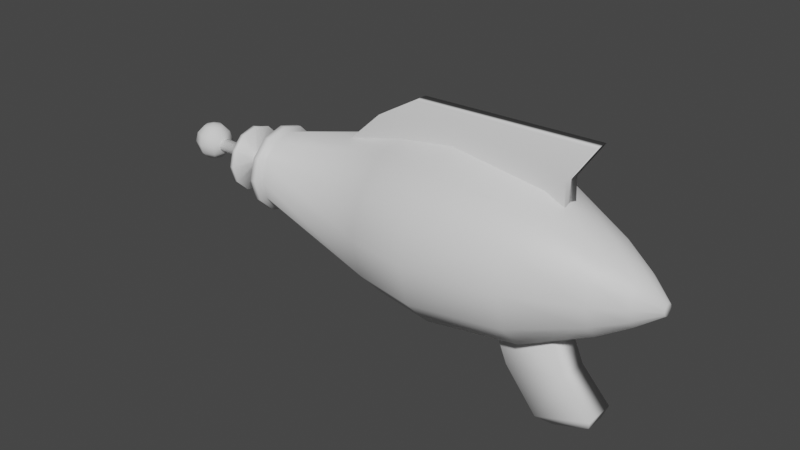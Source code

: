 # Source: gun_Mesh.blend  (saved by Blender 2.93.21; exported with 4.5.12 LTS)
import bpy
from mathutils import Matrix  # noqa: F401  (used for matrix-valued properties, if any)

bpy.ops.wm.read_factory_settings(use_empty=True)
scene = bpy.context.scene
scene.name = 'Scene'

# ---- collections
col_collection = bpy.data.collections.new('Collection'); scene.collection.children.link(col_collection)

# ---- materials (node trees are filled in below, after node groups)
mat_material_001 = bpy.data.materials.new('Material.001')
mat_material_001.use_transparent_shadow = False
mat_material_002 = bpy.data.materials.new('Material.002')
mat_material_002.use_transparent_shadow = False
mat_material_004 = bpy.data.materials.new('Material.004')
mat_material_004.use_transparent_shadow = False
mat_material_005 = bpy.data.materials.new('Material.005')
mat_material_005.use_transparent_shadow = False
mat_material_006 = bpy.data.materials.new('Material.006')
mat_material_006.use_transparent_shadow = False

# ---- material node trees
mat_material_001.use_nodes = True; mat_material_001.node_tree.nodes.clear()
_N = mat_material_001.node_tree.nodes; _L = mat_material_001.node_tree.links
n0 = _N.new('ShaderNodeBsdfPrincipled'); n0.name = 'Principled BSDF'; n0.location = (10, 300)
n0.distribution = 'GGX'
n0.subsurface_method = 'BURLEY'
n0.inputs[3].default_value = 1.45
n0.inputs[27].default_value = (0.0, 0.0, 0.0, 1.0)
n0.inputs[28].default_value = 1.0
n1 = _N.new('ShaderNodeOutputMaterial'); n1.name = 'Material Output'; n1.location = (300, 300)
_L.new(n0.outputs[0], n1.inputs[0])
n1.is_active_output = True
mat_material_002.use_nodes = True; mat_material_002.node_tree.nodes.clear()
_N = mat_material_002.node_tree.nodes; _L = mat_material_002.node_tree.links
n0 = _N.new('ShaderNodeBsdfPrincipled'); n0.name = 'Principled BSDF'; n0.location = (10, 300)
n0.distribution = 'GGX'
n0.subsurface_method = 'BURLEY'
n0.inputs[3].default_value = 1.45
n0.inputs[27].default_value = (0.0, 0.0, 0.0, 1.0)
n0.inputs[28].default_value = 1.0
n1 = _N.new('ShaderNodeOutputMaterial'); n1.name = 'Material Output'; n1.location = (300, 300)
_L.new(n0.outputs[0], n1.inputs[0])
n1.is_active_output = True
mat_material_004.use_nodes = True; mat_material_004.node_tree.nodes.clear()
_N = mat_material_004.node_tree.nodes; _L = mat_material_004.node_tree.links
n0 = _N.new('ShaderNodeBsdfPrincipled'); n0.name = 'Principled BSDF'; n0.location = (10, 300)
n0.distribution = 'GGX'
n0.subsurface_method = 'BURLEY'
n0.inputs[3].default_value = 1.45
n0.inputs[27].default_value = (0.0, 0.0, 0.0, 1.0)
n0.inputs[28].default_value = 1.0
n1 = _N.new('ShaderNodeOutputMaterial'); n1.name = 'Material Output'; n1.location = (300, 300)
_L.new(n0.outputs[0], n1.inputs[0])
n1.is_active_output = True
mat_material_005.use_nodes = True; mat_material_005.node_tree.nodes.clear()
_N = mat_material_005.node_tree.nodes; _L = mat_material_005.node_tree.links
n0 = _N.new('ShaderNodeBsdfPrincipled'); n0.name = 'Principled BSDF'; n0.location = (10, 300)
n0.distribution = 'GGX'
n0.subsurface_method = 'BURLEY'
n0.inputs[3].default_value = 1.45
n0.inputs[27].default_value = (0.0, 0.0, 0.0, 1.0)
n0.inputs[28].default_value = 1.0
n1 = _N.new('ShaderNodeOutputMaterial'); n1.name = 'Material Output'; n1.location = (300, 300)
_L.new(n0.outputs[0], n1.inputs[0])
n1.is_active_output = True
mat_material_006.use_nodes = True; mat_material_006.node_tree.nodes.clear()
_N = mat_material_006.node_tree.nodes; _L = mat_material_006.node_tree.links
n0 = _N.new('ShaderNodeBsdfPrincipled'); n0.name = 'Principled BSDF'; n0.location = (10, 300)
n0.distribution = 'GGX'
n0.subsurface_method = 'BURLEY'
n0.inputs[3].default_value = 1.45
n0.inputs[27].default_value = (0.0, 0.0, 0.0, 1.0)
n0.inputs[28].default_value = 1.0
n1 = _N.new('ShaderNodeOutputMaterial'); n1.name = 'Material Output'; n1.location = (300, 300)
_L.new(n0.outputs[0], n1.inputs[0])
n1.is_active_output = True

# ---- world
world_world = bpy.data.worlds.new('World'); scene.world = world_world
world_world.use_nodes = True; world_world.node_tree.nodes.clear()
_N = world_world.node_tree.nodes; _L = world_world.node_tree.links
n0 = _N.new('ShaderNodeOutputWorld'); n0.name = 'World Output'; n0.location = (300, 300)
n1 = _N.new('ShaderNodeBackground'); n1.name = 'Background'; n1.location = (10, 300)
n1.inputs[0].default_value = (0.05088, 0.05088, 0.05088, 1.0)
_L.new(n1.outputs[0], n0.inputs[0])
n0.is_active_output = True
world_world.color = (0.05088, 0.05088, 0.05088)
world_world.use_sun_shadow = False
world_world.sun_shadow_jitter_overblur = 0.0

# ---- meshes
me_cylinder = bpy.data.meshes.new('Cylinder')
me_cylinder.from_pydata([(-0.4628, 0.7588, 0.0), (-0.8019, 0.4381, 0.0), (-0.926, 7.81e-09, 0.0), (-0.8019, -0.4381, 0.0), (-0.4628, -0.7588, 0.0), (0.0003342, -0.8762, 0.0), (0.4635, -0.7588, 0.0), (0.8026, -0.4381, 0.0), (0.9267, -4.094e-08, 0.0), (0.8026, 0.4381, 0.0), (0.4635, 0.7588, 0.0), (0.0003343, 0.8762, 0.0), (0.0003343, 0.791, -0.6423), (0.4185, 0.685, -0.6423), (0.3934, 0.6439, 1.0), (0.0003343, 0.7435, 1.0), (0.7245, 0.3955, -0.6423), (0.6811, 0.3718, 1.0), (0.8366, -3.721e-08, -0.6423), (0.7864, -3.514e-08, 1.0), (0.7245, -0.3955, -0.6423), (0.6811, -0.3718, 1.0), (0.4185, -0.685, -0.6423), (0.3934, -0.6439, 1.0), (0.0003342, -0.791, -0.6423), (0.0003342, -0.7435, 1.0), (-0.4178, -0.685, -0.6423), (-0.3927, -0.6439, 1.0), (-0.7239, -0.3955, -0.6423), (-0.6804, -0.3718, 1.0), (-0.8359, 6.794e-09, -0.6423), (-0.7857, 6.228e-09, 1.0), (-0.7239, 0.3955, -0.6423), (-0.6804, 0.3718, 1.0), (-0.4178, 0.685, -0.6423), (-0.3927, 0.6439, 1.0), (-0.4073, -0.2351, -2.281), (0.0003342, 0.4023, -2.245), (0.0003343, 0.4312, 1.681), (0.213, 0.3484, -2.245), (-2.097e-08, 0.4703, -2.342), (0.2283, 0.3735, 1.681), (0.3687, 0.2011, -2.245), (0.2351, 0.4073, -2.342), (0.3952, 0.2156, 1.681), (0.4256, 5.269e-09, -2.245), (-0.2351, -0.4073, -2.342), (0.4562, -2.541e-09, 1.681), (0.3687, -0.2011, -2.245), (-0.2351, -0.4073, -2.281), (0.3952, -0.2156, 1.681), (0.213, -0.3484, -2.245), (-1.175e-07, -0.4703, -2.281), (0.2283, -0.3735, 1.681), (0.0003341, -0.4023, -2.245), (0.2351, -0.4073, -2.281), (0.0003342, -0.4312, 1.681), (-0.2123, -0.3484, -2.245), (0.4073, -0.2351, -2.281), (-0.2276, -0.3735, 1.681), (-0.368, -0.2011, -2.245), (0.4703, 1.1e-08, -2.281), (-0.3945, -0.2156, 1.681), (-0.425, 2.214e-08, -2.245), (0.4073, 0.2351, -2.281), (-0.4556, 1.602e-08, 1.681), (-0.368, 0.2011, -2.245), (0.2351, 0.4073, -2.281), (-0.3945, 0.2156, 1.681), (-0.2123, 0.3484, -2.245), (-1.637e-08, 0.4703, -2.281), (-0.2276, 0.3735, 1.681), (0.008933, 0.05924, 2.221), (0.0003343, 0.2441, 1.983), (0.04025, 0.05131, 2.221), (0.1294, 0.2114, 1.983), (0.06317, 0.02962, 2.221), (0.2239, 0.1221, 1.983), (0.07157, -1.546e-09, 2.221), (0.2584, 1.052e-09, 1.983), (0.06317, -0.02962, 2.221), (0.2239, -0.1221, 1.983), (0.04025, -0.05131, 2.221), (0.1294, -0.2114, 1.983), (0.008933, -0.05924, 2.221), (0.0003343, -0.2441, 1.983), (-0.02238, -0.05131, 2.221), (-0.1287, -0.2114, 1.983), (-0.04531, -0.02962, 2.221), (-0.2232, -0.1221, 1.983), (-0.0537, 9.533e-09, 2.221), (-0.2578, 4.529e-09, 1.983), (-0.04531, 0.02962, 2.221), (-0.2232, 0.1221, 1.983), (-0.02238, 0.05131, 2.221), (-0.1287, 0.2114, 1.983), (-1.869e-08, 0.0886, -2.359), (-3.071e-08, 0.43, -2.361), (0.215, 0.3724, -2.361), (0.0443, 0.07673, -2.359), (0.3724, 0.215, -2.361), (0.07673, 0.0443, -2.359), (0.43, 8.531e-09, -2.361), (0.0886, -4.363e-09, -2.359), (0.3724, -0.215, -2.361), (0.07673, -0.0443, -2.359), (0.215, -0.3724, -2.361), (0.0443, -0.07673, -2.359), (-1.232e-07, -0.43, -2.361), (-4.475e-08, -0.0886, -2.359), (-0.215, -0.3724, -2.361), (-0.0443, -0.07673, -2.359), (-0.3724, -0.215, -2.361), (-0.07673, -0.0443, -2.359), (-0.43, 2.656e-08, -2.361), (-0.0886, -3.122e-09, -2.359), (-0.3724, 0.215, -2.361), (-0.07673, 0.0443, -2.359), (-0.215, 0.3724, -2.361), (-0.0443, 0.07673, -2.359), (-1.221e-07, -0.4703, -2.342), (-0.2351, 0.4073, -2.281), (-0.2351, 0.4073, -2.342), (-0.4703, 3.072e-08, -2.281), (0.2351, -0.4073, -2.342), (-0.4073, 0.2351, -2.281), (-0.4073, 0.2351, -2.342), (0.4073, -0.2351, -2.342), (-0.4073, -0.2351, -2.342), (-0.4703, 3.072e-08, -2.342), (0.4073, 0.2351, -2.342), (0.4703, 1.1e-08, -2.342), (0.0443, 0.07673, -2.774), (3.101e-07, 0.0886, -2.774), (0.07673, 0.0443, -2.774), (0.0886, -4.363e-09, -2.774), (0.07673, -0.0443, -2.774), (0.0443, -0.07673, -2.774), (2.84e-07, -0.0886, -2.774), (-0.0443, -0.07673, -2.774), (-0.07673, -0.0443, -2.774), (-0.0886, -3.122e-09, -2.774), (-0.07673, 0.0443, -2.774), (-0.0443, 0.07673, -2.774), (-0.07673, -0.0443, -2.72), (-0.0443, -0.07673, -2.72), (2.414e-07, -0.0886, -2.72), (2.674e-07, 0.0886, -2.72), (-0.0443, 0.07673, -2.72), (0.0443, -0.07673, -2.72), (0.07673, -0.0443, -2.72), (0.0886, -4.363e-09, -2.72), (0.07673, 0.0443, -2.72), (-0.07673, 0.0443, -2.72), (0.0443, 0.07673, -2.72), (-0.0886, -3.122e-09, -2.72), (0.1843, 0.3116, -2.771), (0.003185, 0.3602, -2.771), (0.3169, 0.1791, -2.771), (0.3654, -0.002051, -2.771), (0.3169, -0.1832, -2.771), (0.1843, -0.3157, -2.771), (0.003185, -0.3643, -2.771), (-0.1779, -0.3157, -2.771), (-0.3105, -0.1832, -2.771), (-0.359, -0.002051, -2.771), (-0.3043, 0.1586, -2.774), (-0.1779, 0.3116, -2.771), (-0.3105, -0.1832, -2.723), (0.003185, 0.3602, -2.723), (-0.1779, -0.3157, -2.723), (0.003185, -0.3643, -2.723), (-0.1779, 0.3116, -2.723), (0.1843, -0.3157, -2.723), (0.3169, -0.1832, -2.723), (0.3654, -0.002051, -2.723), (0.3169, 0.1791, -2.723), (-0.3105, 0.1791, -2.723), (0.1843, 0.3116, -2.723), (-0.359, -0.002051, -2.723), (0.03469, 0.06008, -3.408), (-0.000703, -0.001218, -3.476), (0.02995, 0.05187, -3.442), (0.01699, 0.02943, -3.467), (2.834e-07, -0.001406, -3.476), (2.732e-07, 0.06938, -3.408), (2.779e-07, 0.03398, -3.467), (2.742e-07, 0.05989, -3.442), (0.06008, 0.03469, -3.408), (-0.001218, -0.0007033, -3.476), (0.05187, 0.02995, -3.442), (0.02943, 0.01699, -3.467), (0.06938, -5.909e-09, -3.408), (-0.001406, -1.708e-08, -3.476), (0.05989, -7.232e-09, -3.442), (0.03398, -1.143e-08, -3.467), (0.06008, -0.03469, -3.408), (-0.001218, 0.0007032, -3.476), (0.05187, -0.02995, -3.442), (0.02943, -0.01699, -3.467), (0.03469, -0.06008, -3.408), (-0.000703, 0.001218, -3.476), (0.02995, -0.05187, -3.442), (0.01699, -0.02943, -3.467), (2.528e-07, -0.06938, -3.408), (2.907e-07, 0.001406, -3.476), (2.578e-07, -0.05989, -3.442), (2.717e-07, -0.03398, -3.467), (-0.03469, -0.06008, -3.408), (0.0007036, 0.001218, -3.476), (-0.02995, -0.05187, -3.442), (-0.01699, -0.02943, -3.467), (-0.06008, -0.03469, -3.408), (0.001218, 0.0007033, -3.476), (-0.05187, -0.02995, -3.442), (-0.02943, -0.01699, -3.467), (-0.06938, -4.937e-09, -3.408), (0.001407, 3.342e-09, -3.476), (-0.05989, -3.768e-09, -3.442), (-0.03398, -8.514e-10, -3.467), (-0.06008, 0.03469, -3.408), (0.001218, -0.0007032, -3.476), (-0.05187, 0.02995, -3.442), (-0.02943, 0.01699, -3.467), (-0.03469, 0.06008, -3.408), (0.0007035, -0.001218, -3.476), (-0.02995, 0.05187, -3.442), (-0.01699, 0.02943, -3.467)], [], [(11, 15, 14, 10), (10, 14, 17, 9), (9, 17, 19, 8), (8, 19, 21, 7), (7, 21, 23, 6), (6, 23, 25, 5), (5, 25, 27, 4), (4, 27, 29, 3), (71, 38, 15, 35), (1, 33, 35, 0), (0, 35, 15, 11), (37, 69, 34, 12), (49, 36, 128, 46), (44, 41, 75, 77), (41, 44, 17, 14), (45, 42, 16, 18), (44, 47, 19, 17), (48, 45, 18, 20), (47, 50, 21, 19), (51, 48, 20, 22), (50, 53, 23, 21), (54, 51, 22, 24), (53, 56, 25, 23), (57, 54, 24, 26), (56, 59, 27, 25), (60, 57, 26, 28), (59, 62, 29, 27), (63, 60, 28, 30), (62, 65, 31, 29), (66, 63, 30, 32), (65, 68, 33, 31), (69, 66, 32, 34), (68, 71, 35, 33), (34, 0, 11, 12), (38, 41, 14, 15), (42, 39, 13, 16), (66, 69, 121, 125), (74, 72, 94, 92, 90, 88, 86, 84, 82, 80, 78, 76), (60, 63, 123, 36), (47, 44, 77, 79), (118, 116, 126, 122), (50, 47, 79, 81), (54, 57, 49, 52), (53, 50, 81, 83), (108, 106, 124, 120), (56, 53, 83, 85), (98, 97, 40, 43), (59, 56, 85, 87), (48, 51, 55, 58), (62, 59, 87, 89), (42, 45, 61, 64), (65, 62, 89, 91), (112, 110, 46, 128), (68, 65, 91, 93), (102, 100, 130, 131), (71, 68, 93, 95), (37, 39, 67, 70), (69, 37, 70, 121), (41, 38, 73, 75), (39, 37, 12, 13), (32, 1, 0, 34), (30, 2, 1, 32), (28, 3, 2, 30), (26, 4, 3, 28), (24, 5, 4, 26), (22, 6, 5, 24), (20, 7, 6, 22), (18, 8, 7, 20), (16, 9, 8, 18), (13, 10, 9, 16), (12, 11, 10, 13), (72, 74, 75, 73), (74, 76, 77, 75), (76, 78, 79, 77), (78, 80, 81, 79), (80, 82, 83, 81), (82, 84, 85, 83), (84, 86, 87, 85), (86, 88, 89, 87), (88, 90, 91, 89), (90, 92, 93, 91), (92, 94, 95, 93), (94, 72, 73, 95), (38, 71, 95, 73), (136, 135, 159, 160), (97, 98, 99, 96), (98, 100, 101, 99), (100, 102, 103, 101), (102, 104, 105, 103), (104, 106, 107, 105), (106, 108, 109, 107), (108, 110, 111, 109), (110, 112, 113, 111), (112, 114, 115, 113), (114, 116, 117, 115), (116, 118, 119, 117), (118, 97, 96, 119), (67, 64, 130, 43), (52, 49, 46, 120), (70, 67, 43, 40), (121, 70, 40, 122), (55, 52, 120, 124), (125, 121, 122, 126), (58, 55, 124, 127), (123, 125, 126, 129), (61, 58, 127, 131), (36, 123, 129, 128), (64, 61, 131, 130), (104, 102, 131, 127), (114, 112, 128, 129), (39, 42, 64, 67), (100, 98, 43, 130), (45, 48, 58, 61), (110, 108, 120, 46), (97, 118, 122, 40), (51, 54, 52, 55), (57, 60, 36, 49), (106, 104, 127, 124), (116, 114, 129, 126), (63, 66, 125, 123), (136, 137, 200, 196), (153, 148, 172, 177), (143, 142, 166, 167), (145, 144, 168, 170), (135, 134, 158, 159), (154, 152, 176, 178), (142, 141, 165, 166), (146, 145, 170, 171), (134, 132, 156, 158), (155, 153, 177, 179), (141, 140, 164, 165), (148, 147, 169, 172), (113, 115, 155, 144), (96, 99, 154, 147), (115, 117, 153, 155), (99, 101, 152, 154), (117, 119, 148, 153), (101, 103, 151, 152), (103, 105, 150, 151), (105, 107, 149, 150), (107, 109, 146, 149), (119, 96, 147, 148), (109, 111, 145, 146), (111, 113, 144, 145), (170, 168, 164, 163), (171, 170, 163, 162), (172, 169, 157, 167), (173, 171, 162, 161), (174, 173, 161, 160), (175, 174, 160, 159), (176, 175, 159, 158), (177, 172, 167, 166), (178, 176, 158, 156), (179, 177, 166, 165), (169, 178, 156, 157), (168, 179, 165, 164), (133, 143, 167, 157), (152, 151, 175, 176), (137, 136, 160, 161), (151, 150, 174, 175), (138, 137, 161, 162), (150, 149, 173, 174), (139, 138, 162, 163), (144, 155, 179, 168), (149, 146, 171, 173), (140, 139, 163, 164), (147, 154, 178, 169), (132, 133, 157, 156), (132, 134, 188, 180), (184, 181, 189, 193, 197, 201, 205, 209, 213, 217, 221, 225), (140, 141, 216, 212), (137, 138, 204, 200), (134, 135, 192, 188), (143, 133, 185, 224), (141, 142, 220, 216), (138, 139, 208, 204), (135, 136, 196, 192), (142, 143, 224, 220), (139, 140, 212, 208), (181, 184, 186, 183), (183, 186, 187, 182), (182, 187, 185, 180), (189, 181, 183, 191), (191, 183, 182, 190), (190, 182, 180, 188), (193, 189, 191, 195), (195, 191, 190, 194), (194, 190, 188, 192), (197, 193, 195, 199), (199, 195, 194, 198), (198, 194, 192, 196), (201, 197, 199, 203), (203, 199, 198, 202), (202, 198, 196, 200), (205, 201, 203, 207), (207, 203, 202, 206), (206, 202, 200, 204), (209, 205, 207, 211), (211, 207, 206, 210), (210, 206, 204, 208), (213, 209, 211, 215), (215, 211, 210, 214), (214, 210, 208, 212), (217, 213, 215, 219), (219, 215, 214, 218), (218, 214, 212, 216), (221, 217, 219, 223), (223, 219, 218, 222), (222, 218, 216, 220), (225, 221, 223, 227), (227, 223, 222, 226), (226, 222, 220, 224), (184, 225, 227, 186), (186, 227, 226, 187), (187, 226, 224, 185), (133, 132, 180, 185), (31, 2, 3, 29), (33, 1, 2, 31)])
me_cylinder.polygons.foreach_set('use_smooth', [True] * 218)
me_cylinder.polygons.foreach_set('material_index', [0, 0, 0, 0, 0, 0, 0, 0, 0, 0, 0, 0, 2, 1, 0, 0, 0, 0, 0, 0, 0, 0, 0, 0, 0, 0, 0, 0, 0, 0, 0, 0, 0, 0, 0, 0, 2, 1, 2, 1, 2, 1, 2, 1, 2, 1, 2, 1, 2, 1, 2, 1, 2, 1, 2, 1, 2, 2, 1, 0, 0, 0, 0, 0, 0, 0, 0, 0, 0, 0, 0, 1, 1, 1, 1, 1, 1, 1, 1, 1, 1, 1, 1, 1, 3, 2, 2, 2, 2, 2, 2, 2, 2, 2, 2, 2, 2, 2, 2, 2, 2, 2, 2, 2, 2, 2, 2, 2, 2, 2, 2, 2, 2, 2, 2, 2, 2, 2, 2, 2, 4, 3, 3, 3, 3, 3, 3, 3, 3, 3, 3, 3, 4, 4, 4, 4, 4, 4, 4, 4, 4, 4, 4, 4, 3, 3, 3, 3, 3, 3, 3, 3, 3, 3, 3, 3, 3, 3, 3, 3, 3, 3, 3, 3, 3, 3, 3, 3, 4, 0, 4, 4, 4, 4, 4, 4, 4, 4, 4, 0, 0, 0, 0, 0, 0, 0, 0, 0, 0, 0, 0, 0, 0, 0, 0, 0, 0, 0, 0, 0, 0, 0, 0, 0, 0, 0, 0, 0, 0, 0, 0, 0, 0, 0, 0, 4, 0, 0])
_uv = me_cylinder.uv_layers.new(name='UVMap')
_uv.uv.foreach_set('vector', [1.0, 0.75, 1.0, 1.0, 0.9167, 1.0, 0.9167, 0.75, 0.9167, 0.75, 0.9167, 1.0, 0.8333, 1.0, 0.8333, 0.75, 0.8333, 0.75, 0.8333, 1.0, 0.75, 1.0, 0.75, 0.75, 0.75, 0.75, 0.75, 1.0, 0.6667, 1.0, 0.6667, 0.75, 0.6667, 0.75, 0.6667, 1.0, 0.5833, 1.0, 0.5833, 0.75, 0.5833, 0.75, 0.5833, 1.0, 0.5, 1.0, 0.5, 0.75, 0.5, 0.75, 0.5, 1.0, 0.4167, 1.0, 0.4167, 0.75, 0.4167, 0.75, 0.4167, 1.0, 0.3333, 1.0, 0.3333, 0.75, 0.2015, 0.334, 0.25, 0.347, 0.25, 0.49, 0.13, 0.4578, 0.1667, 0.75, 0.1667, 1.0, 0.08333, 1.0, 0.08333, 0.75, 0.08333, 0.75, 0.08333, 1.0, 7.451e-08, 1.0, 7.451e-08, 0.75, 0.75, 0.3237, 0.7132, 0.3138, 0.5999, 0.5099, 0.75, 0.5501, 0.7132, 0.1862, 0.6862, 0.2132, 0.6862, 0.2132, 0.7132, 0.1862, 0.334, 0.2985, 0.2985, 0.334, 0.2724, 0.2887, 0.2887, 0.2724, 0.2985, 0.334, 0.334, 0.2985, 0.4578, 0.37, 0.37, 0.4578, 0.8237, 0.25, 0.8138, 0.2868, 1.01, 0.4001, 1.05, 0.25, 0.334, 0.2985, 0.347, 0.25, 0.49, 0.25, 0.4578, 0.37, 0.8138, 0.2132, 0.8237, 0.25, 1.05, 0.25, 1.01, 0.09993, 0.347, 0.25, 0.334, 0.2015, 0.4578, 0.13, 0.49, 0.25, 0.7868, 0.1862, 0.8138, 0.2132, 1.01, 0.09993, 0.9001, -0.009928, 0.334, 0.2015, 0.2985, 0.166, 0.37, 0.04215, 0.4578, 0.13, 0.75, 0.1763, 0.7868, 0.1862, 0.9001, -0.009928, 0.75, -0.05014, 0.2985, 0.166, 0.25, 0.153, 0.25, 0.01, 0.37, 0.04215, 0.7132, 0.1862, 0.75, 0.1763, 0.75, -0.05014, 0.5999, -0.009928, 0.25, 0.153, 0.2015, 0.166, 0.13, 0.04215, 0.25, 0.01, 0.6862, 0.2132, 0.7132, 0.1862, 0.5999, -0.009928, 0.4901, 0.09993, 0.2015, 0.166, 0.166, 0.2015, 0.04215, 0.13, 0.13, 0.04215, 0.6763, 0.25, 0.6862, 0.2132, 0.4901, 0.09993, 0.4499, 0.25, 0.166, 0.2015, 0.153, 0.25, 0.01, 0.25, 0.04215, 0.13, 0.6862, 0.2868, 0.6763, 0.25, 0.4499, 0.25, 0.4901, 0.4001, 0.153, 0.25, 0.166, 0.2985, 0.04215, 0.37, 0.01, 0.25, 0.7132, 0.3138, 0.6862, 0.2868, 0.4901, 0.4001, 0.5999, 0.5099, 0.166, 0.2985, 0.2015, 0.334, 0.13, 0.4578, 0.04215, 0.37, 0.08333, 0.5894, 0.08333, 0.75, 7.451e-08, 0.75, 7.451e-08, 0.5894, 0.25, 0.347, 0.2985, 0.334, 0.37, 0.4578, 0.25, 0.49, 0.8138, 0.2868, 0.7868, 0.3138, 0.9001, 0.5099, 1.01, 0.4001, 0.6862, 0.2868, 0.7132, 0.3138, 0.7132, 0.3138, 0.6862, 0.2868, 0.2554, 0.2594, 0.25, 0.2609, 0.2446, 0.2594, 0.2406, 0.2554, 0.2391, 0.25, 0.2406, 0.2446, 0.2446, 0.2406, 0.25, 0.2391, 0.2554, 0.2406, 0.2594, 0.2446, 0.2609, 0.25, 0.2594, 0.2554, 0.6862, 0.2132, 0.6763, 0.25, 0.6763, 0.25, 0.6862, 0.2132, 0.347, 0.25, 0.334, 0.2985, 0.2887, 0.2724, 0.2947, 0.25, 0.7132, 0.3138, 0.6862, 0.2868, 0.6862, 0.2868, 0.7132, 0.3138, 0.334, 0.2015, 0.347, 0.25, 0.2947, 0.25, 0.2887, 0.2276, 0.75, 0.1763, 0.7132, 0.1862, 0.7132, 0.1862, 0.75, 0.1763, 0.2985, 0.166, 0.334, 0.2015, 0.2887, 0.2276, 0.2724, 0.2113, 0.75, 0.1763, 0.7868, 0.1862, 0.7868, 0.1862, 0.75, 0.1763, 0.25, 0.153, 0.2985, 0.166, 0.2724, 0.2113, 0.25, 0.2053, 0.7868, 0.3138, 0.75, 0.3237, 0.75, 0.3237, 0.7868, 0.3138, 0.2015, 0.166, 0.25, 0.153, 0.25, 0.2053, 0.2276, 0.2113, 0.8138, 0.2132, 0.7868, 0.1862, 0.7868, 0.1862, 0.8138, 0.2132, 0.166, 0.2015, 0.2015, 0.166, 0.2276, 0.2113, 0.2113, 0.2276, 0.8138, 0.2868, 0.8237, 0.25, 0.8237, 0.25, 0.8138, 0.2868, 0.153, 0.25, 0.166, 0.2015, 0.2113, 0.2276, 0.2053, 0.25, 0.6862, 0.2132, 0.7132, 0.1862, 0.7132, 0.1862, 0.6862, 0.2132, 0.166, 0.2985, 0.153, 0.25, 0.2053, 0.25, 0.2113, 0.2724, 0.8237, 0.25, 0.8138, 0.2868, 0.8138, 0.2868, 0.8237, 0.25, 0.2015, 0.334, 0.166, 0.2985, 0.2113, 0.2724, 0.2276, 0.2887, 0.75, 0.3237, 0.7868, 0.3138, 0.7868, 0.3138, 0.75, 0.3237, 0.7132, 0.3138, 0.75, 0.3237, 0.75, 0.3237, 0.7132, 0.3138, 0.2985, 0.334, 0.25, 0.347, 0.25, 0.2947, 0.2724, 0.2887, 0.7868, 0.3138, 0.75, 0.3237, 0.75, 0.5501, 0.9001, 0.5099, 0.1667, 0.5894, 0.1667, 0.75, 0.08333, 0.75, 0.08333, 0.5894, 0.25, 0.5894, 0.25, 0.75, 0.1667, 0.75, 0.1667, 0.5894, 0.3333, 0.5894, 0.3333, 0.75, 0.25, 0.75, 0.25, 0.5894, 0.4167, 0.5894, 0.4167, 0.75, 0.3333, 0.75, 0.3333, 0.5894, 0.5, 0.5894, 0.5, 0.75, 0.4167, 0.75, 0.4167, 0.5894, 0.5833, 0.5894, 0.5833, 0.75, 0.5, 0.75, 0.5, 0.5894, 0.6667, 0.5894, 0.6667, 0.75, 0.5833, 0.75, 0.5833, 0.5894, 0.75, 0.5894, 0.75, 0.75, 0.6667, 0.75, 0.6667, 0.5894, 0.8333, 0.5894, 0.8333, 0.75, 0.75, 0.75, 0.75, 0.5894, 0.9167, 0.5894, 0.9167, 0.75, 0.8333, 0.75, 0.8333, 0.5894, 1.0, 0.5894, 1.0, 0.75, 0.9167, 0.75, 0.9167, 0.5894, 0.25, 0.2609, 0.2554, 0.2594, 0.2724, 0.2887, 0.25, 0.2947, 0.2554, 0.2594, 0.2594, 0.2554, 0.2887, 0.2724, 0.2724, 0.2887, 0.2594, 0.2554, 0.2609, 0.25, 0.2947, 0.25, 0.2887, 0.2724, 0.2609, 0.25, 0.2594, 0.2446, 0.2887, 0.2276, 0.2947, 0.25, 0.2594, 0.2446, 0.2554, 0.2406, 0.2724, 0.2113, 0.2887, 0.2276, 0.2554, 0.2406, 0.25, 0.2391, 0.25, 0.2053, 0.2724, 0.2113, 0.25, 0.2391, 0.2446, 0.2406, 0.2276, 0.2113, 0.25, 0.2053, 0.2446, 0.2406, 0.2406, 0.2446, 0.2113, 0.2276, 0.2276, 0.2113, 0.2406, 0.2446, 0.2391, 0.25, 0.2053, 0.25, 0.2113, 0.2276, 0.2391, 0.25, 0.2406, 0.2554, 0.2113, 0.2724, 0.2053, 0.25, 0.2406, 0.2554, 0.2446, 0.2594, 0.2276, 0.2887, 0.2113, 0.2724, 0.2446, 0.2594, 0.25, 0.2609, 0.25, 0.2947, 0.2276, 0.2887, 0.25, 0.347, 0.2015, 0.334, 0.2276, 0.2887, 0.25, 0.2947, 0.7776, 0.234, 0.7819, 0.25, 0.7819, 0.25, 0.7776, 0.234, 0.75, 0.3237, 0.7868, 0.3138, 0.766, 0.2776, 0.75, 0.2819, 0.7868, 0.3138, 0.8138, 0.2868, 0.7776, 0.266, 0.766, 0.2776, 0.8138, 0.2868, 0.8237, 0.25, 0.7819, 0.25, 0.7776, 0.266, 0.8237, 0.25, 0.8138, 0.2132, 0.7776, 0.234, 0.7819, 0.25, 0.8138, 0.2132, 0.7868, 0.1862, 0.766, 0.2224, 0.7776, 0.234, 0.7868, 0.1862, 0.75, 0.1763, 0.75, 0.2181, 0.766, 0.2224, 0.75, 0.1763, 0.7132, 0.1862, 0.734, 0.2224, 0.75, 0.2181, 0.7132, 0.1862, 0.6862, 0.2132, 0.7224, 0.234, 0.734, 0.2224, 0.6862, 0.2132, 0.6763, 0.25, 0.7181, 0.25, 0.7224, 0.234, 0.6763, 0.25, 0.6862, 0.2868, 0.7224, 0.266, 0.7181, 0.25, 0.6862, 0.2868, 0.7132, 0.3138, 0.734, 0.2776, 0.7224, 0.266, 0.7132, 0.3138, 0.75, 0.3237, 0.75, 0.2819, 0.734, 0.2776, 0.7868, 0.3138, 0.8138, 0.2868, 0.8138, 0.2868, 0.7868, 0.3138, 0.75, 0.1763, 0.7132, 0.1862, 0.7132, 0.1862, 0.75, 0.1763, 0.75, 0.3237, 0.7868, 0.3138, 0.7868, 0.3138, 0.75, 0.3237, 0.7132, 0.3138, 0.75, 0.3237, 0.75, 0.3237, 0.7132, 0.3138, 0.7868, 0.1862, 0.75, 0.1763, 0.75, 0.1763, 0.7868, 0.1862, 0.6862, 0.2868, 0.7132, 0.3138, 0.7132, 0.3138, 0.6862, 0.2868, 0.8138, 0.2132, 0.7868, 0.1862, 0.7868, 0.1862, 0.8138, 0.2132, 0.6763, 0.25, 0.6862, 0.2868, 0.6862, 0.2868, 0.6763, 0.25, 0.8237, 0.25, 0.8138, 0.2132, 0.8138, 0.2132, 0.8237, 0.25, 0.6862, 0.2132, 0.6763, 0.25, 0.6763, 0.25, 0.6862, 0.2132, 0.8138, 0.2868, 0.8237, 0.25, 0.8237, 0.25, 0.8138, 0.2868, 0.8138, 0.2132, 0.8237, 0.25, 0.8237, 0.25, 0.8138, 0.2132, 0.6763, 0.25, 0.6862, 0.2132, 0.6862, 0.2132, 0.6763, 0.25, 0.7868, 0.3138, 0.8138, 0.2868, 0.8138, 0.2868, 0.7868, 0.3138, 0.8138, 0.2868, 0.7868, 0.3138, 0.7868, 0.3138, 0.8138, 0.2868, 0.8237, 0.25, 0.8138, 0.2132, 0.8138, 0.2132, 0.8237, 0.25, 0.7132, 0.1862, 0.75, 0.1763, 0.75, 0.1763, 0.7132, 0.1862, 0.75, 0.3237, 0.7132, 0.3138, 0.7132, 0.3138, 0.75, 0.3237, 0.7868, 0.1862, 0.75, 0.1763, 0.75, 0.1763, 0.7868, 0.1862, 0.7132, 0.1862, 0.6862, 0.2132, 0.6862, 0.2132, 0.7132, 0.1862, 0.7868, 0.1862, 0.8138, 0.2132, 0.8138, 0.2132, 0.7868, 0.1862, 0.6862, 0.2868, 0.6763, 0.25, 0.6763, 0.25, 0.6862, 0.2868, 0.6763, 0.25, 0.6862, 0.2868, 0.6862, 0.2868, 0.6763, 0.25, 0.7776, 0.234, 0.766, 0.2224, 0.766, 0.2224, 0.7776, 0.234, 0.7224, 0.266, 0.734, 0.2776, 0.734, 0.2776, 0.7224, 0.266, 0.734, 0.2776, 0.7224, 0.266, 0.7224, 0.266, 0.734, 0.2776, 0.734, 0.2224, 0.7224, 0.234, 0.7224, 0.234, 0.734, 0.2224, 0.7819, 0.25, 0.7776, 0.266, 0.7776, 0.266, 0.7819, 0.25, 0.766, 0.2776, 0.7776, 0.266, 0.7776, 0.266, 0.766, 0.2776, 0.7224, 0.266, 0.7181, 0.25, 0.7181, 0.25, 0.7224, 0.266, 0.75, 0.2181, 0.734, 0.2224, 0.734, 0.2224, 0.75, 0.2181, 0.7776, 0.266, 0.766, 0.2776, 0.766, 0.2776, 0.7776, 0.266, 0.7181, 0.25, 0.7224, 0.266, 0.7224, 0.266, 0.7181, 0.25, 0.7181, 0.25, 0.7224, 0.234, 0.7224, 0.234, 0.7181, 0.25, 0.734, 0.2776, 0.75, 0.2819, 0.75, 0.2819, 0.734, 0.2776, 0.7224, 0.234, 0.7181, 0.25, 0.7181, 0.25, 0.7224, 0.234, 0.75, 0.2819, 0.766, 0.2776, 0.766, 0.2776, 0.75, 0.2819, 0.7181, 0.25, 0.7224, 0.266, 0.7224, 0.266, 0.7181, 0.25, 0.766, 0.2776, 0.7776, 0.266, 0.7776, 0.266, 0.766, 0.2776, 0.7224, 0.266, 0.734, 0.2776, 0.734, 0.2776, 0.7224, 0.266, 0.7776, 0.266, 0.7819, 0.25, 0.7819, 0.25, 0.7776, 0.266, 0.7819, 0.25, 0.7776, 0.234, 0.7776, 0.234, 0.7819, 0.25, 0.7776, 0.234, 0.766, 0.2224, 0.766, 0.2224, 0.7776, 0.234, 0.766, 0.2224, 0.75, 0.2181, 0.75, 0.2181, 0.766, 0.2224, 0.734, 0.2776, 0.75, 0.2819, 0.75, 0.2819, 0.734, 0.2776, 0.75, 0.2181, 0.734, 0.2224, 0.734, 0.2224, 0.75, 0.2181, 0.734, 0.2224, 0.7224, 0.234, 0.7224, 0.234, 0.734, 0.2224, 0.734, 0.2224, 0.7224, 0.234, 0.7224, 0.234, 0.734, 0.2224, 0.75, 0.2181, 0.734, 0.2224, 0.734, 0.2224, 0.75, 0.2181, 0.734, 0.2776, 0.75, 0.2819, 0.75, 0.2819, 0.734, 0.2776, 0.766, 0.2224, 0.75, 0.2181, 0.75, 0.2181, 0.766, 0.2224, 0.7776, 0.234, 0.766, 0.2224, 0.766, 0.2224, 0.7776, 0.234, 0.7819, 0.25, 0.7776, 0.234, 0.7776, 0.234, 0.7819, 0.25, 0.7776, 0.266, 0.7819, 0.25, 0.7819, 0.25, 0.7776, 0.266, 0.7224, 0.266, 0.734, 0.2776, 0.734, 0.2776, 0.7224, 0.266, 0.766, 0.2776, 0.7776, 0.266, 0.7776, 0.266, 0.766, 0.2776, 0.7181, 0.25, 0.7224, 0.266, 0.7224, 0.266, 0.7181, 0.25, 0.75, 0.2819, 0.766, 0.2776, 0.766, 0.2776, 0.75, 0.2819, 0.7224, 0.234, 0.7181, 0.25, 0.7181, 0.25, 0.7224, 0.234, 0.75, 0.2819, 0.734, 0.2776, 0.734, 0.2776, 0.75, 0.2819, 0.7776, 0.266, 0.7819, 0.25, 0.7819, 0.25, 0.7776, 0.266, 0.766, 0.2224, 0.7776, 0.234, 0.7776, 0.234, 0.766, 0.2224, 0.7819, 0.25, 0.7776, 0.234, 0.7776, 0.234, 0.7819, 0.25, 0.75, 0.2181, 0.766, 0.2224, 0.766, 0.2224, 0.75, 0.2181, 0.7776, 0.234, 0.766, 0.2224, 0.766, 0.2224, 0.7776, 0.234, 0.734, 0.2224, 0.75, 0.2181, 0.75, 0.2181, 0.734, 0.2224, 0.7224, 0.234, 0.7181, 0.25, 0.7181, 0.25, 0.7224, 0.234, 0.766, 0.2224, 0.75, 0.2181, 0.75, 0.2181, 0.766, 0.2224, 0.7224, 0.234, 0.734, 0.2224, 0.734, 0.2224, 0.7224, 0.234, 0.75, 0.2819, 0.766, 0.2776, 0.766, 0.2776, 0.75, 0.2819, 0.766, 0.2776, 0.75, 0.2819, 0.75, 0.2819, 0.766, 0.2776, 0.766, 0.2776, 0.7776, 0.266, 0.7776, 0.266, 0.766, 0.2776, 0.75, 0.2494, 0.7497, 0.2494, 0.7494, 0.2497, 0.7494, 0.25, 0.7494, 0.2503, 0.7497, 0.2506, 0.75, 0.2506, 0.7503, 0.2506, 0.7506, 0.2503, 0.7506, 0.25, 0.7506, 0.2497, 0.7503, 0.2494, 0.7224, 0.234, 0.7181, 0.25, 0.7181, 0.25, 0.7224, 0.234, 0.766, 0.2224, 0.75, 0.2181, 0.75, 0.2181, 0.766, 0.2224, 0.7776, 0.266, 0.7819, 0.25, 0.7819, 0.25, 0.7776, 0.266, 0.734, 0.2776, 0.75, 0.2819, 0.75, 0.2819, 0.734, 0.2776, 0.7181, 0.25, 0.7224, 0.266, 0.7224, 0.266, 0.7181, 0.25, 0.75, 0.2181, 0.734, 0.2224, 0.734, 0.2224, 0.75, 0.2181, 0.7819, 0.25, 0.7776, 0.234, 0.7776, 0.234, 0.7819, 0.25, 0.7224, 0.266, 0.734, 0.2776, 0.734, 0.2776, 0.7224, 0.266, 0.734, 0.2224, 0.7224, 0.234, 0.7224, 0.234, 0.734, 0.2224, 0.7497, 0.2494, 0.75, 0.2494, 0.75, 0.2656, 0.7578, 0.2635, 0.7578, 0.2635, 0.75, 0.2656, 0.75, 0.2816, 0.7658, 0.2774, 0.7658, 0.2774, 0.75, 0.2816, 0.75, 0.2819, 0.766, 0.2776, 0.7494, 0.2497, 0.7497, 0.2494, 0.7578, 0.2635, 0.7635, 0.2578, 0.7635, 0.2578, 0.7578, 0.2635, 0.7658, 0.2774, 0.7774, 0.2658, 0.7774, 0.2658, 0.7658, 0.2774, 0.766, 0.2776, 0.7776, 0.266, 0.7494, 0.25, 0.7494, 0.2497, 0.7635, 0.2578, 0.7656, 0.25, 0.7656, 0.25, 0.7635, 0.2578, 0.7774, 0.2658, 0.7816, 0.25, 0.7816, 0.25, 0.7774, 0.2658, 0.7776, 0.266, 0.7819, 0.25, 0.7494, 0.2503, 0.7494, 0.25, 0.7656, 0.25, 0.7635, 0.2422, 0.7635, 0.2422, 0.7656, 0.25, 0.7816, 0.25, 0.7774, 0.2342, 0.7774, 0.2342, 0.7816, 0.25, 0.7819, 0.25, 0.7776, 0.234, 0.7497, 0.2506, 0.7494, 0.2503, 0.7635, 0.2422, 0.7578, 0.2365, 0.7578, 0.2365, 0.7635, 0.2422, 0.7774, 0.2342, 0.7658, 0.2226, 0.7658, 0.2226, 0.7774, 0.2342, 0.7776, 0.234, 0.766, 0.2224, 0.75, 0.2506, 0.7497, 0.2506, 0.7578, 0.2365, 0.75, 0.2344, 0.75, 0.2344, 0.7578, 0.2365, 0.7658, 0.2226, 0.75, 0.2184, 0.75, 0.2184, 0.7658, 0.2226, 0.766, 0.2224, 0.75, 0.2181, 0.7503, 0.2506, 0.75, 0.2506, 0.75, 0.2344, 0.7422, 0.2365, 0.7422, 0.2365, 0.75, 0.2344, 0.75, 0.2184, 0.7342, 0.2226, 0.7342, 0.2226, 0.75, 0.2184, 0.75, 0.2181, 0.734, 0.2224, 0.7506, 0.2503, 0.7503, 0.2506, 0.7422, 0.2365, 0.7365, 0.2422, 0.7365, 0.2422, 0.7422, 0.2365, 0.7342, 0.2226, 0.7226, 0.2342, 0.7226, 0.2342, 0.7342, 0.2226, 0.734, 0.2224, 0.7224, 0.234, 0.7506, 0.25, 0.7506, 0.2503, 0.7365, 0.2422, 0.7344, 0.25, 0.7344, 0.25, 0.7365, 0.2422, 0.7226, 0.2342, 0.7184, 0.25, 0.7184, 0.25, 0.7226, 0.2342, 0.7224, 0.234, 0.7181, 0.25, 0.7506, 0.2497, 0.7506, 0.25, 0.7344, 0.25, 0.7365, 0.2578, 0.7365, 0.2578, 0.7344, 0.25, 0.7184, 0.25, 0.7226, 0.2658, 0.7226, 0.2658, 0.7184, 0.25, 0.7181, 0.25, 0.7224, 0.266, 0.7503, 0.2494, 0.7506, 0.2497, 0.7365, 0.2578, 0.7422, 0.2635, 0.7422, 0.2635, 0.7365, 0.2578, 0.7226, 0.2658, 0.7342, 0.2774, 0.7342, 0.2774, 0.7226, 0.2658, 0.7224, 0.266, 0.734, 0.2776, 0.75, 0.2494, 0.7503, 0.2494, 0.7422, 0.2635, 0.75, 0.2656, 0.75, 0.2656, 0.7422, 0.2635, 0.7342, 0.2774, 0.75, 0.2816, 0.75, 0.2816, 0.7342, 0.2774, 0.734, 0.2776, 0.75, 0.2819, 0.75, 0.2819, 0.766, 0.2776, 0.766, 0.2776, 0.75, 0.2819, 0.01, 0.25, 0.25, 0.75, 0.3333, 0.75, 0.3333, 1.0, 0.1667, 1.0, 0.1667, 0.75, 0.25, 0.75, 0.01, 0.25])
me_cylinder.materials.append(mat_material_001)
me_cylinder.materials.append(mat_material_002)
me_cylinder.materials.append(mat_material_004)
me_cylinder.materials.append(mat_material_005)
me_cylinder.materials.append(mat_material_006)
me_cylinder.use_remesh_fix_poles = True
me_cylinder.use_remesh_preserve_attributes = False
me_cylinder.update()
me_cube_002 = bpy.data.meshes.new('Cube.002')
me_cube_002.from_pydata([(-0.524, -1.0, -0.7728), (-1.0, -1.0, 1.0), (-0.524, 1.0, -0.7728), (-1.0, 1.0, 1.0), (1.471, -1.0, -0.6363), (1.0, -1.0, 1.0), (1.471, 1.0, -0.6363), (1.0, 1.0, 1.0), (0.9727, -0.6319, -2.702), (0.4498, -1.0, -2.467), (0.4498, 1.0, -2.467), (0.9727, 0.6319, -2.702), (2.36, -1.0, -1.952), (2.193, -0.6319, -2.373), (2.36, 1.0, -1.952), (2.193, 0.6319, -2.373)], [], [(0, 1, 3, 2), (2, 3, 7, 6), (6, 7, 5, 4), (4, 5, 1, 0), (2, 6, 14, 10), (7, 3, 1, 5), (4, 0, 9, 12), (6, 4, 12, 14), (11, 15, 13, 8), (11, 8, 9, 10), (15, 11, 10, 14), (13, 15, 14, 12), (8, 13, 12, 9), (0, 2, 10, 9)])
me_cube_002.polygons.foreach_set('use_smooth', [True] * 14)
_uv = me_cube_002.uv_layers.new(name='UVMap')
_uv.uv.foreach_set('vector', [0.375, 0.0, 0.625, 0.0, 0.625, 0.25, 0.375, 0.25, 0.375, 0.25, 0.625, 0.25, 0.625, 0.5, 0.375, 0.5, 0.375, 0.5, 0.625, 0.5, 0.625, 0.75, 0.375, 0.75, 0.375, 0.75, 0.625, 0.75, 0.625, 1.0, 0.375, 1.0, 0.375, 0.25, 0.375, 0.5, 0.375, 0.5, 0.375, 0.25, 0.625, 0.5, 0.875, 0.5, 0.875, 0.75, 0.625, 0.75, 0.375, 0.75, 0.375, 1.0, 0.375, 1.0, 0.375, 0.75, 0.375, 0.5, 0.375, 0.75, 0.375, 0.75, 0.375, 0.5, 0.171, 0.546, 0.329, 0.546, 0.329, 0.704, 0.171, 0.704, 0.171, 0.546, 0.171, 0.704, 0.125, 0.75, 0.125, 0.5, 0.329, 0.546, 0.171, 0.546, 0.125, 0.5, 0.3629, 0.5, 0.329, 0.704, 0.329, 0.546, 0.375, 0.5, 0.375, 0.75, 0.171, 0.704, 0.329, 0.704, 0.3629, 0.75, 0.125, 0.75, 0.375, 0.0, 0.375, 0.25, 0.375, 0.25, 0.375, 0.0])
me_cube_002.use_remesh_fix_poles = True
me_cube_002.use_remesh_preserve_attributes = False
me_cube_002.update()
me_sphere = bpy.data.meshes.new('Sphere')
me_sphere.from_pydata([(0.0, 0.5, 0.866), (0.0, 0.866, 0.5), (0.0, 1.0, -4.371e-08), (0.0, 0.866, -0.5), (0.0, 0.5, -0.866), (0.3536, 0.3536, 0.866), (0.6124, 0.6124, 0.5), (0.7071, 0.7071, -4.371e-08), (0.6124, 0.6124, -0.5), (0.3536, 0.3536, -0.866), (0.0, -8.742e-08, -1.0), (0.5, -8.521e-08, 0.866), (0.866, -5.541e-08, 0.5), (1.0, -5.541e-08, -4.371e-08), (0.866, -8.521e-08, -0.5), (0.5, -1.001e-07, -0.866), (0.3536, -0.3536, 0.866), (0.6124, -0.6124, 0.5), (0.7071, -0.7071, -4.371e-08), (0.6124, -0.6124, -0.5), (0.3536, -0.3536, -0.866), (-2.759e-08, -0.5, 0.866), (3.201e-08, -0.866, 0.5), (2.213e-09, -1.0, -4.371e-08), (3.201e-08, -0.866, -0.5), (2.213e-09, -0.5, -0.866), (-6.182e-08, -1.492e-07, 1.0), (-0.3536, -0.3536, 0.866), (-0.6124, -0.6124, 0.5), (-0.7071, -0.7071, -4.371e-08), (-0.6124, -0.6124, -0.5), (-0.3536, -0.3536, -0.866), (-0.5, -5.541e-08, 0.866), (-0.866, -5.541e-08, 0.5), (-1.0, -5.541e-08, -4.371e-08), (-0.866, -8.521e-08, -0.5), (-0.5, -8.521e-08, -0.866), (-0.3536, 0.3536, 0.866), (-0.6124, 0.6124, 0.5), (-0.7071, 0.7071, -4.371e-08), (-0.6124, 0.6124, -0.5), (-0.3536, 0.3536, -0.866)], [], [(4, 3, 8, 9), (2, 1, 6, 7), (0, 26, 5), (10, 4, 9), (3, 2, 7, 8), (1, 0, 5, 6), (10, 9, 15), (8, 7, 13, 14), (6, 5, 11, 12), (9, 8, 14, 15), (7, 6, 12, 13), (5, 26, 11), (10, 15, 20), (14, 13, 18, 19), (12, 11, 16, 17), (15, 14, 19, 20), (13, 12, 17, 18), (11, 26, 16), (10, 20, 25), (19, 18, 23, 24), (17, 16, 21, 22), (20, 19, 24, 25), (18, 17, 22, 23), (16, 26, 21), (24, 23, 29, 30), (22, 21, 27, 28), (25, 24, 30, 31), (23, 22, 28, 29), (21, 26, 27), (10, 25, 31), (28, 27, 32, 33), (31, 30, 35, 36), (29, 28, 33, 34), (27, 26, 32), (10, 31, 36), (30, 29, 34, 35), (36, 35, 40, 41), (34, 33, 38, 39), (32, 26, 37), (10, 36, 41), (35, 34, 39, 40), (33, 32, 37, 38), (41, 40, 3, 4), (39, 38, 1, 2), (37, 26, 0), (10, 41, 4), (40, 39, 2, 3), (38, 37, 0, 1)])
me_sphere.polygons.foreach_set('use_smooth', [True] * 48)
_uv = me_sphere.uv_layers.new(name='UVMap')
_uv.uv.foreach_set('vector', [0.75, 0.1667, 0.75, 0.3333, 0.625, 0.3333, 0.625, 0.1667, 0.75, 0.5, 0.75, 0.6667, 0.625, 0.6667, 0.625, 0.5, 0.75, 0.8333, 0.6875, 1.0, 0.625, 0.8333, 0.6875, 0.0, 0.75, 0.1667, 0.625, 0.1667, 0.75, 0.3333, 0.75, 0.5, 0.625, 0.5, 0.625, 0.3333, 0.75, 0.6667, 0.75, 0.8333, 0.625, 0.8333, 0.625, 0.6667, 0.5625, 0.0, 0.625, 0.1667, 0.5, 0.1667, 0.625, 0.3333, 0.625, 0.5, 0.5, 0.5, 0.5, 0.3333, 0.625, 0.6667, 0.625, 0.8333, 0.5, 0.8333, 0.5, 0.6667, 0.625, 0.1667, 0.625, 0.3333, 0.5, 0.3333, 0.5, 0.1667, 0.625, 0.5, 0.625, 0.6667, 0.5, 0.6667, 0.5, 0.5, 0.625, 0.8333, 0.5625, 1.0, 0.5, 0.8333, 0.4375, 0.0, 0.5, 0.1667, 0.375, 0.1667, 0.5, 0.3333, 0.5, 0.5, 0.375, 0.5, 0.375, 0.3333, 0.5, 0.6667, 0.5, 0.8333, 0.375, 0.8333, 0.375, 0.6667, 0.5, 0.1667, 0.5, 0.3333, 0.375, 0.3333, 0.375, 0.1667, 0.5, 0.5, 0.5, 0.6667, 0.375, 0.6667, 0.375, 0.5, 0.5, 0.8333, 0.4375, 1.0, 0.375, 0.8333, 0.3125, 0.0, 0.375, 0.1667, 0.25, 0.1667, 0.375, 0.3333, 0.375, 0.5, 0.25, 0.5, 0.25, 0.3333, 0.375, 0.6667, 0.375, 0.8333, 0.25, 0.8333, 0.25, 0.6667, 0.375, 0.1667, 0.375, 0.3333, 0.25, 0.3333, 0.25, 0.1667, 0.375, 0.5, 0.375, 0.6667, 0.25, 0.6667, 0.25, 0.5, 0.375, 0.8333, 0.3125, 1.0, 0.25, 0.8333, 0.25, 0.3333, 0.25, 0.5, 0.125, 0.5, 0.125, 0.3333, 0.25, 0.6667, 0.25, 0.8333, 0.125, 0.8333, 0.125, 0.6667, 0.25, 0.1667, 0.25, 0.3333, 0.125, 0.3333, 0.125, 0.1667, 0.25, 0.5, 0.25, 0.6667, 0.125, 0.6667, 0.125, 0.5, 0.25, 0.8333, 0.1875, 1.0, 0.125, 0.8333, 0.1875, 0.0, 0.25, 0.1667, 0.125, 0.1667, 0.125, 0.6667, 0.125, 0.8333, 0.0, 0.8333, 0.0, 0.6667, 0.125, 0.1667, 0.125, 0.3333, 0.0, 0.3333, 0.0, 0.1667, 0.125, 0.5, 0.125, 0.6667, 0.0, 0.6667, 0.0, 0.5, 0.125, 0.8333, 0.0625, 1.0, 0.0, 0.8333, 0.0625, 0.0, 0.125, 0.1667, 0.0, 0.1667, 0.125, 0.3333, 0.125, 0.5, 0.0, 0.5, 0.0, 0.3333, 1.0, 0.1667, 1.0, 0.3333, 0.875, 0.3333, 0.875, 0.1667, 1.0, 0.5, 1.0, 0.6667, 0.875, 0.6667, 0.875, 0.5, 1.0, 0.8333, 0.9375, 1.0, 0.875, 0.8333, 0.9375, 0.0, 1.0, 0.1667, 0.875, 0.1667, 1.0, 0.3333, 1.0, 0.5, 0.875, 0.5, 0.875, 0.3333, 1.0, 0.6667, 1.0, 0.8333, 0.875, 0.8333, 0.875, 0.6667, 0.875, 0.1667, 0.875, 0.3333, 0.75, 0.3333, 0.75, 0.1667, 0.875, 0.5, 0.875, 0.6667, 0.75, 0.6667, 0.75, 0.5, 0.875, 0.8333, 0.8125, 1.0, 0.75, 0.8333, 0.8125, 0.0, 0.875, 0.1667, 0.75, 0.1667, 0.875, 0.3333, 0.875, 0.5, 0.75, 0.5, 0.75, 0.3333, 0.875, 0.6667, 0.875, 0.8333, 0.75, 0.8333, 0.75, 0.6667])
me_sphere.use_remesh_fix_poles = True
me_sphere.use_remesh_preserve_attributes = False
me_sphere.update()
me_cube_003 = bpy.data.meshes.new('Cube.003')
me_cube_003.from_pydata([(-0.9711, -1.0, -1.347), (-0.389, -1.0, 0.3783), (-0.9711, 1.0, -1.347), (-0.389, 1.0, 0.3783), (0.8342, -1.0, -1.127), (0.9959, -1.0, 0.6245), (0.8342, 1.0, -1.127), (0.9959, 1.0, 0.6245), (-0.6837, -1.0, -0.3), (-0.6837, 1.0, -0.3), (0.8203, 1.0, -0.3986), (0.8203, -1.0, -0.3986)], [], [(8, 1, 3, 9), (9, 3, 7, 10), (10, 7, 5, 11), (11, 5, 1, 8), (2, 6, 4, 0), (7, 3, 1, 5), (4, 11, 8, 0), (6, 10, 11, 4), (2, 9, 10, 6), (0, 8, 9, 2)])
me_cube_003.polygons.foreach_set('use_smooth', [True] * 10)
_uv = me_cube_003.uv_layers.new(name='UVMap')
_uv.uv.foreach_set('vector', [0.5032, 0.0, 0.625, 0.0, 0.625, 0.25, 0.5032, 0.25, 0.5032, 0.25, 0.625, 0.25, 0.625, 0.5, 0.5032, 0.5, 0.5032, 0.5, 0.625, 0.5, 0.625, 0.75, 0.5032, 0.75, 0.5032, 0.75, 0.625, 0.75, 0.625, 1.0, 0.5032, 1.0, 0.125, 0.5, 0.375, 0.5, 0.375, 0.75, 0.125, 0.75, 0.625, 0.5, 0.875, 0.5, 0.875, 0.75, 0.625, 0.75, 0.375, 0.75, 0.5032, 0.75, 0.5032, 1.0, 0.375, 1.0, 0.375, 0.5, 0.5032, 0.5, 0.5032, 0.75, 0.375, 0.75, 0.375, 0.25, 0.5032, 0.25, 0.5032, 0.5, 0.375, 0.5, 0.375, 0.0, 0.5032, 0.0, 0.5032, 0.25, 0.375, 0.25])
me_cube_003.use_remesh_fix_poles = True
me_cube_003.use_remesh_preserve_attributes = False
me_cube_003.update()

# ---- objects
ob_cylinder = bpy.data.objects.new('Cylinder', me_cylinder)
ob_cube = bpy.data.objects.new('Cube', me_cube_002)
ob_sphere = bpy.data.objects.new('Sphere', me_sphere)
ob_cube_001 = bpy.data.objects.new('Cube.001', me_cube_003)

# ---- transforms, parenting, visibility, modifiers, constraints
ob_cylinder.location = (0.0, 0.0, 0.09526)
ob_cylinder.rotation_euler = (-0.0, 1.571, 0.0)
ob_cube.location = (0.8764, 0.02178, -0.7945)
ob_cube.rotation_euler = (6.189e-10, -0.0958, -1.291e-08)
ob_cube.scale = (0.3182, 0.1717, 0.2807)
ob_sphere.location = (-3.427, -2.116e-09, 0.111)
ob_sphere.scale = (0.2056, 0.2056, 0.2056)
ob_cube_001.location = (0.063, -1.701e-07, 1.168)
ob_cube_001.rotation_euler = (4.336e-11, 0.0254, 3.414e-09)
ob_cube_001.scale = (1.391, 0.0931, 0.3695)

# ---- collection membership
col_collection.objects.link(ob_cylinder)
col_collection.objects.link(ob_cube)
col_collection.objects.link(ob_sphere)
col_collection.objects.link(ob_cube_001)

# ---- scene / render settings (as saved in the file)
scene.frame_start = 1; scene.frame_end = 250; scene.frame_set(18)
scene.render.engine = 'BLENDER_EEVEE_NEXT'
scene.cycles.use_denoising = False
scene.cycles.samples = 128
scene.cycles.sampling_pattern = 'TABULATED_SOBOL'
scene.cycles.use_adaptive_sampling = False
scene.cycles.use_light_tree = False
scene.view_settings.view_transform = 'Filmic'
bpy.context.view_layer.update()

# ---- added for rendering (the .blend has no active camera and no usable light): camera, sun
cam_auto = bpy.data.cameras.new('AutoCamera')
cam_auto.lens = 50.0
cam_auto.sensor_width = 36.0
cam_auto.clip_end = 1000.0
ob_auto_camera = bpy.data.objects.new('AutoCamera', cam_auto)
scene.collection.objects.link(ob_auto_camera)
ob_auto_camera.location = (5.59807, -7.5644, 4.96966)
ob_auto_camera.rotation_euler = (1.09748, -7.21219e-08, 0.694738)
scene.camera = ob_auto_camera
light_auto_sun = bpy.data.lights.new('AutoSun', 'SUN')
light_auto_sun.energy = 3.0
light_auto_sun.angle = 0.0523599
ob_auto_sun = bpy.data.objects.new('AutoSun', light_auto_sun)
scene.collection.objects.link(ob_auto_sun)
ob_auto_sun.rotation_euler = (0.872665, 0.174533, 0.523599)
bpy.context.view_layer.update()
